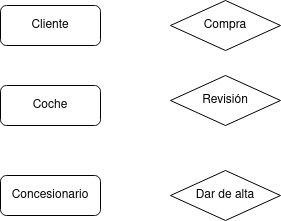

The diagram above was exported from draw.io. Its source (the exported page's mxGraphModel, read from the mxfile embedded in the PNG):
<mxGraphModel dx="1434" dy="795" grid="1" gridSize="10" guides="1" tooltips="1" connect="1" arrows="1" fold="1" page="1" pageScale="1" pageWidth="827" pageHeight="1169" math="0" shadow="0">
  <root>
    <mxCell id="0" />
    <mxCell id="1" parent="0" />
    <mxCell id="n2ftKJtYe8Scm5_2AZJt-3" value="Concesionario" style="rounded=1;whiteSpace=wrap;html=1;" vertex="1" parent="1">
      <mxGeometry x="60" y="260" width="100" height="40" as="geometry" />
    </mxCell>
    <mxCell id="n2ftKJtYe8Scm5_2AZJt-4" value="Coche" style="rounded=1;whiteSpace=wrap;html=1;" vertex="1" parent="1">
      <mxGeometry x="60" y="170" width="100" height="40" as="geometry" />
    </mxCell>
    <mxCell id="n2ftKJtYe8Scm5_2AZJt-5" value="Cliente" style="rounded=1;whiteSpace=wrap;html=1;" vertex="1" parent="1">
      <mxGeometry x="60" y="90" width="100" height="40" as="geometry" />
    </mxCell>
    <mxCell id="n2ftKJtYe8Scm5_2AZJt-6" value="Compra" style="rhombus;whiteSpace=wrap;html=1;" vertex="1" parent="1">
      <mxGeometry x="230" y="85" width="110" height="50" as="geometry" />
    </mxCell>
    <mxCell id="n2ftKJtYe8Scm5_2AZJt-7" value="Revisión" style="rhombus;whiteSpace=wrap;html=1;" vertex="1" parent="1">
      <mxGeometry x="230" y="160" width="110" height="50" as="geometry" />
    </mxCell>
    <mxCell id="n2ftKJtYe8Scm5_2AZJt-8" value="Dar de alta" style="rhombus;whiteSpace=wrap;html=1;" vertex="1" parent="1">
      <mxGeometry x="230" y="255" width="110" height="50" as="geometry" />
    </mxCell>
  </root>
</mxGraphModel>